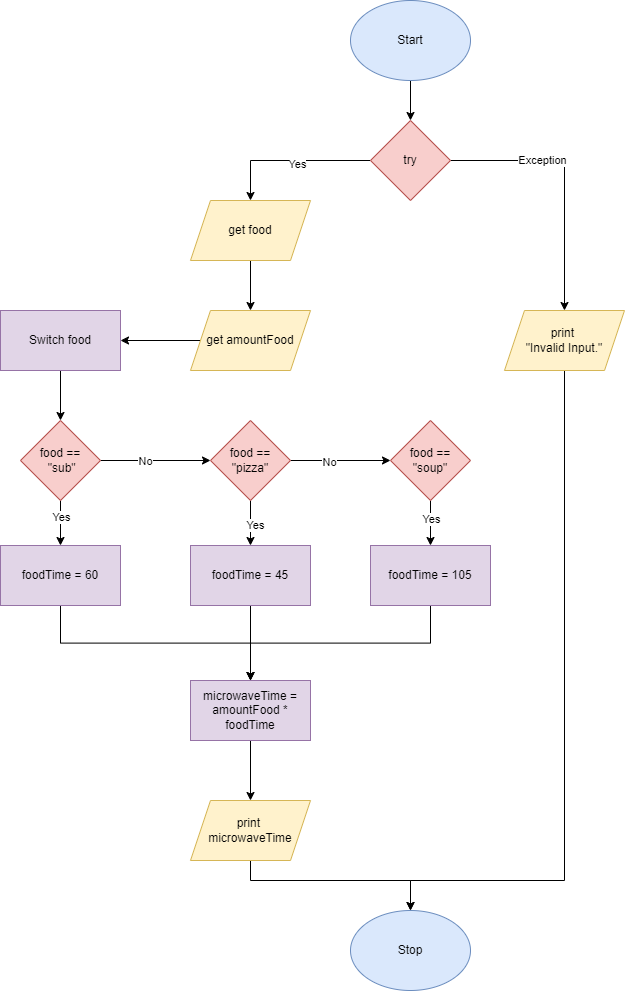

The diagram above was exported from draw.io. Its source (the exported page's mxGraphModel, read from the mxfile embedded in the PNG):
<mxGraphModel dx="2207" dy="1012" grid="1" gridSize="10" guides="1" tooltips="1" connect="1" arrows="1" fold="1" page="1" pageScale="1" pageWidth="827" pageHeight="1169" math="0" shadow="0">
  <root>
    <mxCell id="0" />
    <mxCell id="1" parent="0" />
    <mxCell id="7" style="edgeStyle=none;html=1;exitX=0.5;exitY=1;exitDx=0;exitDy=0;entryX=0.5;entryY=0;entryDx=0;entryDy=0;" parent="1" source="2" target="6" edge="1">
      <mxGeometry relative="1" as="geometry" />
    </mxCell>
    <mxCell id="2" value="Start" style="ellipse;whiteSpace=wrap;html=1;fillColor=#dae8fc;strokeColor=#6c8ebf;" parent="1" vertex="1">
      <mxGeometry x="200" y="40" width="120" height="80" as="geometry" />
    </mxCell>
    <mxCell id="3" value="Stop" style="ellipse;whiteSpace=wrap;html=1;fillColor=#dae8fc;strokeColor=#6c8ebf;" parent="1" vertex="1">
      <mxGeometry x="200" y="950" width="120" height="80" as="geometry" />
    </mxCell>
    <mxCell id="10" style="edgeStyle=orthogonalEdgeStyle;html=1;exitX=0;exitY=0.5;exitDx=0;exitDy=0;entryX=0.5;entryY=0;entryDx=0;entryDy=0;rounded=0;" parent="1" source="6" target="8" edge="1">
      <mxGeometry relative="1" as="geometry" />
    </mxCell>
    <mxCell id="13" value="Yes" style="edgeLabel;html=1;align=center;verticalAlign=middle;resizable=0;points=[];" parent="10" vertex="1" connectable="0">
      <mxGeometry x="-0.0875" y="3" relative="1" as="geometry">
        <mxPoint as="offset" />
      </mxGeometry>
    </mxCell>
    <mxCell id="16" style="edgeStyle=orthogonalEdgeStyle;rounded=0;html=1;exitX=1;exitY=0.5;exitDx=0;exitDy=0;entryX=0.5;entryY=0;entryDx=0;entryDy=0;" parent="1" source="6" target="15" edge="1">
      <mxGeometry relative="1" as="geometry" />
    </mxCell>
    <mxCell id="22" value="Exception" style="edgeLabel;html=1;align=center;verticalAlign=middle;resizable=0;points=[];" parent="16" vertex="1" connectable="0">
      <mxGeometry x="-0.303" y="1" relative="1" as="geometry">
        <mxPoint x="-1" as="offset" />
      </mxGeometry>
    </mxCell>
    <mxCell id="6" value="try" style="rhombus;whiteSpace=wrap;html=1;fillColor=#f8cecc;strokeColor=#b85450;" parent="1" vertex="1">
      <mxGeometry x="220" y="160" width="80" height="80" as="geometry" />
    </mxCell>
    <mxCell id="11" style="edgeStyle=orthogonalEdgeStyle;rounded=0;html=1;exitX=0.5;exitY=1;exitDx=0;exitDy=0;entryX=0.5;entryY=0;entryDx=0;entryDy=0;" parent="1" source="8" target="9" edge="1">
      <mxGeometry relative="1" as="geometry" />
    </mxCell>
    <mxCell id="8" value="get food" style="shape=parallelogram;perimeter=parallelogramPerimeter;whiteSpace=wrap;html=1;fixedSize=1;fillColor=#fff2cc;strokeColor=#d6b656;" parent="1" vertex="1">
      <mxGeometry x="40" y="240" width="120" height="60" as="geometry" />
    </mxCell>
    <mxCell id="34" style="edgeStyle=orthogonalEdgeStyle;rounded=0;html=1;exitX=0;exitY=0.5;exitDx=0;exitDy=0;entryX=1;entryY=0.5;entryDx=0;entryDy=0;" edge="1" parent="1" source="9" target="33">
      <mxGeometry relative="1" as="geometry" />
    </mxCell>
    <mxCell id="9" value="get amountFood" style="shape=parallelogram;perimeter=parallelogramPerimeter;whiteSpace=wrap;html=1;fixedSize=1;fillColor=#fff2cc;strokeColor=#d6b656;" parent="1" vertex="1">
      <mxGeometry x="40" y="350" width="120" height="60" as="geometry" />
    </mxCell>
    <mxCell id="17" style="edgeStyle=orthogonalEdgeStyle;rounded=0;html=1;exitX=0.5;exitY=1;exitDx=0;exitDy=0;" parent="1" source="15" target="3" edge="1">
      <mxGeometry relative="1" as="geometry">
        <Array as="points">
          <mxPoint x="414" y="920" />
          <mxPoint x="260" y="920" />
        </Array>
      </mxGeometry>
    </mxCell>
    <mxCell id="15" value="print &lt;br&gt;&quot;Invalid Input.&quot;" style="shape=parallelogram;perimeter=parallelogramPerimeter;whiteSpace=wrap;html=1;fixedSize=1;fillColor=#fff2cc;strokeColor=#d6b656;" parent="1" vertex="1">
      <mxGeometry x="354" y="350" width="120" height="60" as="geometry" />
    </mxCell>
    <mxCell id="52" style="edgeStyle=orthogonalEdgeStyle;rounded=0;html=1;exitX=0.5;exitY=1;exitDx=0;exitDy=0;" edge="1" parent="1" source="24">
      <mxGeometry relative="1" as="geometry">
        <mxPoint x="100" y="720" as="targetPoint" />
      </mxGeometry>
    </mxCell>
    <mxCell id="24" value="foodTime = 60" style="rounded=0;whiteSpace=wrap;html=1;fillColor=#e1d5e7;strokeColor=#9673a6;" parent="1" vertex="1">
      <mxGeometry x="-150" y="585" width="120" height="60" as="geometry" />
    </mxCell>
    <mxCell id="50" style="edgeStyle=orthogonalEdgeStyle;rounded=0;html=1;exitX=0.5;exitY=1;exitDx=0;exitDy=0;" edge="1" parent="1" source="25" target="49">
      <mxGeometry relative="1" as="geometry" />
    </mxCell>
    <mxCell id="25" value="foodTime = 45" style="rounded=0;whiteSpace=wrap;html=1;fillColor=#e1d5e7;strokeColor=#9673a6;" parent="1" vertex="1">
      <mxGeometry x="40" y="585" width="120" height="60" as="geometry" />
    </mxCell>
    <mxCell id="51" style="edgeStyle=orthogonalEdgeStyle;rounded=0;html=1;exitX=0.5;exitY=1;exitDx=0;exitDy=0;" edge="1" parent="1" source="26" target="49">
      <mxGeometry relative="1" as="geometry" />
    </mxCell>
    <mxCell id="26" value="foodTime = 105" style="rounded=0;whiteSpace=wrap;html=1;fillColor=#e1d5e7;strokeColor=#9673a6;" parent="1" vertex="1">
      <mxGeometry x="220" y="585" width="120" height="60" as="geometry" />
    </mxCell>
    <mxCell id="36" style="edgeStyle=orthogonalEdgeStyle;rounded=0;html=1;exitX=0.5;exitY=1;exitDx=0;exitDy=0;entryX=0.5;entryY=0;entryDx=0;entryDy=0;" edge="1" parent="1" source="33" target="35">
      <mxGeometry relative="1" as="geometry" />
    </mxCell>
    <mxCell id="33" value="Switch food" style="rounded=0;whiteSpace=wrap;html=1;fillColor=#e1d5e7;strokeColor=#9673a6;" vertex="1" parent="1">
      <mxGeometry x="-150" y="350" width="120" height="60" as="geometry" />
    </mxCell>
    <mxCell id="37" style="edgeStyle=orthogonalEdgeStyle;rounded=0;html=1;exitX=0.5;exitY=1;exitDx=0;exitDy=0;" edge="1" parent="1" source="35" target="24">
      <mxGeometry relative="1" as="geometry" />
    </mxCell>
    <mxCell id="44" value="Yes" style="edgeLabel;html=1;align=center;verticalAlign=middle;resizable=0;points=[];" vertex="1" connectable="0" parent="37">
      <mxGeometry x="-0.3244" relative="1" as="geometry">
        <mxPoint as="offset" />
      </mxGeometry>
    </mxCell>
    <mxCell id="40" style="edgeStyle=orthogonalEdgeStyle;rounded=0;html=1;exitX=1;exitY=0.5;exitDx=0;exitDy=0;entryX=0;entryY=0.5;entryDx=0;entryDy=0;" edge="1" parent="1" source="35" target="38">
      <mxGeometry relative="1" as="geometry" />
    </mxCell>
    <mxCell id="45" value="No" style="edgeLabel;html=1;align=center;verticalAlign=middle;resizable=0;points=[];" vertex="1" connectable="0" parent="40">
      <mxGeometry x="-0.1862" relative="1" as="geometry">
        <mxPoint as="offset" />
      </mxGeometry>
    </mxCell>
    <mxCell id="35" value="food ==&lt;br&gt;&amp;nbsp;&quot;sub&quot;" style="rhombus;whiteSpace=wrap;html=1;fillColor=#f8cecc;strokeColor=#b85450;" vertex="1" parent="1">
      <mxGeometry x="-130" y="460" width="80" height="80" as="geometry" />
    </mxCell>
    <mxCell id="41" style="edgeStyle=orthogonalEdgeStyle;rounded=0;html=1;exitX=1;exitY=0.5;exitDx=0;exitDy=0;entryX=0;entryY=0.5;entryDx=0;entryDy=0;" edge="1" parent="1" source="38" target="39">
      <mxGeometry relative="1" as="geometry" />
    </mxCell>
    <mxCell id="48" value="No" style="edgeLabel;html=1;align=center;verticalAlign=middle;resizable=0;points=[];" vertex="1" connectable="0" parent="41">
      <mxGeometry x="-0.252" y="-1" relative="1" as="geometry">
        <mxPoint as="offset" />
      </mxGeometry>
    </mxCell>
    <mxCell id="42" style="edgeStyle=orthogonalEdgeStyle;rounded=0;html=1;exitX=0.5;exitY=1;exitDx=0;exitDy=0;entryX=0.5;entryY=0;entryDx=0;entryDy=0;" edge="1" parent="1" source="38" target="25">
      <mxGeometry relative="1" as="geometry" />
    </mxCell>
    <mxCell id="46" value="Yes" style="edgeLabel;html=1;align=center;verticalAlign=middle;resizable=0;points=[];" vertex="1" connectable="0" parent="42">
      <mxGeometry x="0.0311" y="4" relative="1" as="geometry">
        <mxPoint as="offset" />
      </mxGeometry>
    </mxCell>
    <mxCell id="38" value="food == &quot;pizza&quot;" style="rhombus;whiteSpace=wrap;html=1;fillColor=#f8cecc;strokeColor=#b85450;" vertex="1" parent="1">
      <mxGeometry x="60" y="460" width="80" height="80" as="geometry" />
    </mxCell>
    <mxCell id="43" style="edgeStyle=orthogonalEdgeStyle;rounded=0;html=1;exitX=0.5;exitY=1;exitDx=0;exitDy=0;entryX=0.5;entryY=0;entryDx=0;entryDy=0;" edge="1" parent="1" source="39" target="26">
      <mxGeometry relative="1" as="geometry" />
    </mxCell>
    <mxCell id="47" value="Yes" style="edgeLabel;html=1;align=center;verticalAlign=middle;resizable=0;points=[];" vertex="1" connectable="0" parent="43">
      <mxGeometry x="-0.203" relative="1" as="geometry">
        <mxPoint as="offset" />
      </mxGeometry>
    </mxCell>
    <mxCell id="39" value="food == &quot;soup&quot;" style="rhombus;whiteSpace=wrap;html=1;fillColor=#f8cecc;strokeColor=#b85450;" vertex="1" parent="1">
      <mxGeometry x="240" y="460" width="80" height="80" as="geometry" />
    </mxCell>
    <mxCell id="54" style="edgeStyle=orthogonalEdgeStyle;rounded=0;html=1;exitX=0.5;exitY=1;exitDx=0;exitDy=0;entryX=0.5;entryY=0;entryDx=0;entryDy=0;" edge="1" parent="1" source="49" target="53">
      <mxGeometry relative="1" as="geometry" />
    </mxCell>
    <mxCell id="49" value="microwaveTime = amountFood * foodTime" style="rounded=0;whiteSpace=wrap;html=1;fillColor=#e1d5e7;strokeColor=#9673a6;" vertex="1" parent="1">
      <mxGeometry x="40" y="720" width="120" height="60" as="geometry" />
    </mxCell>
    <mxCell id="56" style="edgeStyle=orthogonalEdgeStyle;rounded=0;html=1;exitX=1;exitY=0.5;exitDx=0;exitDy=0;" edge="1" parent="1" source="53" target="3">
      <mxGeometry relative="1" as="geometry">
        <Array as="points">
          <mxPoint x="100" y="870" />
          <mxPoint x="100" y="920" />
          <mxPoint x="260" y="920" />
        </Array>
      </mxGeometry>
    </mxCell>
    <mxCell id="53" value="print &lt;br&gt;microwaveTime" style="shape=parallelogram;perimeter=parallelogramPerimeter;whiteSpace=wrap;html=1;fixedSize=1;fillColor=#fff2cc;strokeColor=#d6b656;" vertex="1" parent="1">
      <mxGeometry x="40" y="840" width="120" height="60" as="geometry" />
    </mxCell>
  </root>
</mxGraphModel>